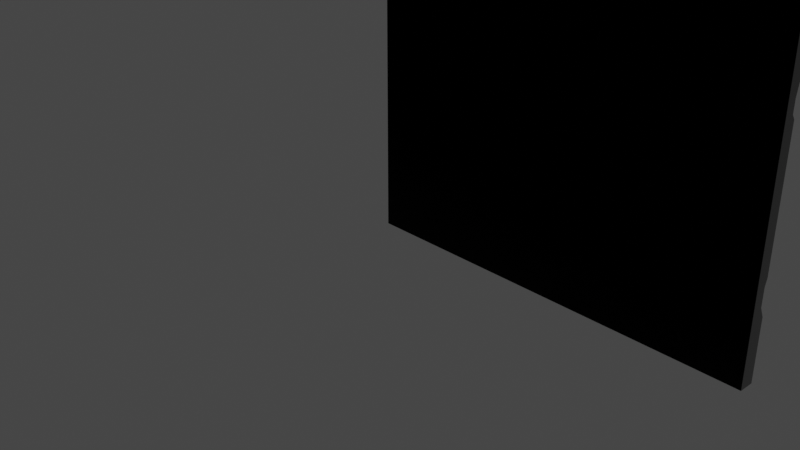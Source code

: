 # Source: Wall.blend  (saved by Blender 3.1.7; exported with 4.5.12 LTS)
import bpy
from mathutils import Matrix  # noqa: F401  (used for matrix-valued properties, if any)

bpy.ops.wm.read_factory_settings(use_empty=True)
scene = bpy.context.scene
scene.name = 'Scene'

# ---- collections
col_collection = bpy.data.collections.new('Collection'); scene.collection.children.link(col_collection)

# ---- images (referenced by path relative to the original .blend; pixels are not part of the script)
import os
ASSET_DIR = os.environ.get("B2B_ASSET_DIR", "")  # directory of the original .blend (textures are referenced by path, not embedded)
HERE = os.path.dirname(os.path.abspath(__file__))  # packed textures are extracted next to this script under _unpacked/

def load_image(name, relpath, width, height, colorspace="sRGB"):
    """Load a texture the original file referenced (path relative to the .blend, or extracted next to this script)."""
    p = next((c for c in (os.path.join(HERE, relpath), os.path.join(ASSET_DIR, relpath)) if relpath and os.path.exists(c)), "")
    if p:
        img = bpy.data.images.load(p, check_existing=True)
        img.name = name
    else:  # same state as the original file: an image datablock whose file is absent (Cycles renders it pink)
        img = bpy.data.images.new(name, width, height)
        img.source = "FILE"
        img.filepath = "//" + (relpath or name)
    img.colorspace_settings.name = colorspace
    return img
img_wall_multiset_diffuse_png_001 = load_image('Wall multiset_Diffuse.png.001', 'Wall multiset_Diffuse.png', 1024, 1024, 'sRGB')
img_wall_multiset_maskmap_png_001 = load_image('Wall multiset_Maskmap.png.001', 'Wall multiset_Maskmap.png', 1024, 1024, 'sRGB')
img_wall_multiset_normal_png_002 = load_image('Wall multiset_Normal.png.002', 'Wall multiset_Normal.png', 1024, 1024, 'sRGB')

# ---- materials (node trees are filled in below, after node groups)
mat_wall_1_001 = bpy.data.materials.new('wall 1.001')
mat_wall_1_001.use_transparent_shadow = False
mat_wall_1_001.preview_render_type = 'CUBE'
mat_wall_1_001.diffuse_color = (0.588, 0.588, 0.588, 1.0)
mat_wall_1_001.roughness = 0.8586
mat_wall_1_001.specular_intensity = 0.0
mat_wall_1_001.metallic = 1.0

# ---- material node trees
mat_wall_1_001.use_nodes = True; mat_wall_1_001.node_tree.nodes.clear()
_N = mat_wall_1_001.node_tree.nodes; _L = mat_wall_1_001.node_tree.links
n0 = _N.new('ShaderNodeOutputMaterial'); n0.name = 'Material Output'; n0.location = (265, 826)
n1 = _N.new('ShaderNodeBsdfPrincipled'); n1.name = 'Principled BSDF'; n1.location = (-25, 826)
n1.distribution = 'GGX'
n1.subsurface_method = 'RANDOM_WALK_SKIN'
n1.inputs[3].default_value = 1.45
n1.inputs[13].default_value = 0.0
n1.inputs[27].default_value = (0.0, 0.0, 0.0, 1.0)
n2 = _N.new('ShaderNodeNormalMap'); n2.name = 'Normal Map'; n2.location = (-322, 2)
n2.label = 'Normal/Map'
n2.inputs[0].default_value = 0.3
n3 = _N.new('ShaderNodeInvert'); n3.name = 'Invert'; n3.location = (-365, 308)
n4 = _N.new('ShaderNodeSeparateColor'); n4.name = 'Separate RGB'; n4.location = (-557, 559)
n5 = _N.new('ShaderNodeMix'); n5.name = 'Mix'; n5.location = (-344, 809)
n5.data_type = 'RGBA'
n5.blend_type = 'MULTIPLY'
n5.inputs[0].default_value = 1.0
n6 = _N.new('ShaderNodeTexImage'); n6.name = 'Image Texture'; n6.location = (-886, 820)
n6.image = img_wall_multiset_diffuse_png_001
n7 = _N.new('ShaderNodeTexImage'); n7.name = 'Image Texture.001'; n7.location = (-897, 450)
n7.image = img_wall_multiset_maskmap_png_001
n8 = _N.new('ShaderNodeTexImage'); n8.name = 'Image Texture.002'; n8.location = (-709, -1)
n8.image = img_wall_multiset_normal_png_002
_L.new(n1.outputs[0], n0.inputs[0])
_L.new(n2.outputs[0], n1.inputs[5])
_L.new(n4.outputs[0], n1.inputs[1])
_L.new(n3.outputs[0], n1.inputs[2])
_L.new(n5.outputs[2], n1.inputs[0])
_L.new(n4.outputs[1], n5.inputs[7])
_L.new(n6.outputs[0], n5.inputs[6])
_L.new(n7.outputs[0], n4.inputs[0])
_L.new(n7.outputs[1], n3.inputs[1])
_L.new(n8.outputs[0], n2.inputs[1])
n0.is_active_output = True

# ---- world
world_world = bpy.data.worlds.new('World'); scene.world = world_world
world_world.use_nodes = True; world_world.node_tree.nodes.clear()
_N = world_world.node_tree.nodes; _L = world_world.node_tree.links
n0 = _N.new('ShaderNodeOutputWorld'); n0.name = 'World Output'; n0.location = (300, 300)
n1 = _N.new('ShaderNodeBackground'); n1.name = 'Background'; n1.location = (10, 300)
n1.inputs[0].default_value = (0.05088, 0.05088, 0.05088, 1.0)
_L.new(n1.outputs[0], n0.inputs[0])
n0.is_active_output = True
world_world.color = (0.05088, 0.05088, 0.05088)
world_world.use_sun_shadow = False
world_world.sun_shadow_jitter_overblur = 0.0

# ---- cameras
cam_camera = bpy.data.cameras.new('Camera')
cam_camera.clip_end = 100.0
cam_camera.ortho_scale = 7.314

# ---- lights
light_light = bpy.data.lights.new('Light', 'POINT')
light_light.transmission_factor = 0.0
light_light.energy = 1000.0
light_light.shadow_soft_size = 0.1
light_light.shadow_maximum_resolution = 0.006
light_light.use_absolute_resolution = True

# ---- meshes
me_mesh_003 = bpy.data.meshes.new('Mesh.003')
me_mesh_003.from_pydata([(0.0, 0.0, -3.278e-05), (400.0, 0.0, -0.0001028), (0.0, 60.03, -3.278e-05), (400.0, 60.03, -0.0001028), (0.0, 69.95, 4.673), (400.0, 69.95, 4.673), (0.0, 87.63, 4.673), (400.0, 87.63, 4.673), (0.0, 95.06, 2.597), (400.0, 95.06, 2.597), (0.0, 219.8, 2.597), (400.0, 219.8, 2.597), (0.0, 224.0, 5.661), (400.0, 224.0, 5.661), (0.0, 236.0, 5.661), (400.0, 236.0, 5.661), (0.0, 266.2, -3.278e-05), (400.0, 266.2, -0.0001028), (0.0, 400.0, -3.278e-05), (400.0, 400.0, -0.0001028), (200.0, 0.0, -6.78e-05), (200.0, 60.03, -6.78e-05), (200.0, 69.95, 4.673), (200.0, 87.63, 4.673), (200.0, 95.06, 2.597), (200.0, 219.8, 2.597), (200.0, 224.0, 5.661), (200.0, 236.0, 5.661), (200.0, 266.2, -6.78e-05), (200.0, 400.0, -6.78e-05), (0.0, 0.0, 15.0), (400.0, 0.0, 15.0), (0.0, 60.03, 15.0), (400.0, 60.03, 15.0), (0.0, 69.95, 15.0), (400.0, 69.95, 15.0), (0.0, 87.63, 15.0), (400.0, 87.63, 15.0), (0.0, 95.06, 15.0), (400.0, 95.06, 15.0), (0.0, 219.8, 15.0), (400.0, 219.8, 15.0), (0.0, 224.0, 15.0), (400.0, 224.0, 15.0), (0.0, 236.0, 15.0), (400.0, 236.0, 15.0), (0.0, 266.2, 15.0), (400.0, 266.2, 15.0), (0.0, 400.0, 15.0), (400.0, 400.0, 15.0), (200.0, 0.0, 15.0), (200.0, 400.0, 15.0), (0.0001907, 0.0, 15.0), (0.0001907, 400.0, 15.0), (400.0, 0.0, 15.0), (400.0, 400.0, 15.0)], [], [(20, 21, 3, 1), (21, 22, 5, 3), (22, 23, 7, 5), (23, 24, 9, 7), (24, 25, 11, 9), (25, 26, 13, 11), (26, 27, 15, 13), (27, 28, 17, 15), (28, 29, 19, 17), (0, 2, 21, 20), (2, 4, 22, 21), (4, 6, 23, 22), (6, 8, 24, 23), (8, 10, 25, 24), (10, 12, 26, 25), (12, 14, 27, 26), (14, 16, 28, 27), (16, 18, 29, 28), (20, 1, 31, 50), (1, 3, 33, 31), (2, 0, 30, 32), (4, 2, 32, 34), (3, 5, 35, 33), (6, 4, 34, 36), (5, 7, 37, 35), (8, 6, 36, 38), (7, 9, 39, 37), (10, 8, 38, 40), (9, 11, 41, 39), (12, 10, 40, 42), (11, 13, 43, 41), (14, 12, 42, 44), (13, 15, 45, 43), (16, 14, 44, 46), (15, 17, 47, 45), (18, 16, 46, 48), (17, 19, 49, 47), (29, 18, 48, 51), (0, 20, 50, 30), (19, 29, 51, 49), (52, 54, 55, 53)])
me_mesh_003.polygons.foreach_set('use_smooth', [True] * 41)
_k = set([(0, 2), (0, 20), (0, 30), (1, 3), (1, 20), (1, 31), (2, 4), (2, 21), (3, 5), (3, 21), (4, 6), (4, 22), (5, 7), (5, 22), (6, 8), (6, 23), (7, 9), (7, 23), (8, 10), (8, 24), (9, 11), (9, 24), (10, 12), (10, 25), (11, 13), (11, 25), (12, 14), (12, 26), (13, 15), (13, 26), (14, 16), (14, 27), (15, 17), (15, 27), (16, 18), (16, 28), (17, 19), (17, 28), (18, 29), (18, 48), (19, 29), (19, 49)])
me_mesh_003.attributes.new('sharp_edge', 'BOOLEAN', 'EDGE').data.foreach_set('value', [ (min(e.vertices), max(e.vertices)) in _k for e in me_mesh_003.edges])
_uv = me_mesh_003.uv_layers.new(name='UVChannel_1')
_uv.uv.foreach_set('vector', [0.4991, 0.6681, 0.4991, 0.7172, 0.3354, 0.7172, 0.3354, 0.6681, 0.4991, 0.7172, 0.4991, 0.7253, 0.3354, 0.7253, 0.3354, 0.7172, 0.4991, 0.7253, 0.4991, 0.7398, 0.3354, 0.7398, 0.3354, 0.7253, 0.4991, 0.7398, 0.4991, 0.7459, 0.3354, 0.7459, 0.3354, 0.7398, 0.4991, 0.7459, 0.4991, 0.848, 0.3354, 0.848, 0.3354, 0.7459, 0.4991, 0.848, 0.4991, 0.8514, 0.3354, 0.8514, 0.3354, 0.848, 0.4991, 0.8514, 0.4991, 0.8612, 0.3354, 0.8612, 0.3354, 0.8514, 0.4991, 0.8612, 0.4991, 0.8859, 0.3354, 0.8859, 0.3354, 0.8612, 0.4991, 0.8859, 0.4991, 0.9954, 0.3354, 0.9954, 0.3354, 0.8859, 0.6628, 0.6681, 0.6628, 0.7172, 0.4991, 0.7172, 0.4991, 0.6681, 0.6628, 0.7172, 0.6628, 0.7253, 0.4991, 0.7253, 0.4991, 0.7172, 0.6628, 0.7253, 0.6628, 0.7398, 0.4991, 0.7398, 0.4991, 0.7253, 0.6628, 0.7398, 0.6628, 0.7459, 0.4991, 0.7459, 0.4991, 0.7398, 0.6628, 0.7459, 0.6628, 0.848, 0.4991, 0.848, 0.4991, 0.7459, 0.6628, 0.848, 0.6628, 0.8514, 0.4991, 0.8514, 0.4991, 0.848, 0.6628, 0.8514, 0.6628, 0.8612, 0.4991, 0.8612, 0.4991, 0.8514, 0.6628, 0.8612, 0.6628, 0.8859, 0.4991, 0.8859, 0.4991, 0.8612, 0.6628, 0.8859, 0.6628, 0.9954, 0.4991, 0.9954, 0.4991, 0.8859, -0.6613, 0.8979, -0.5213, 0.8979, -0.5213, 0.9084, -0.6613, 0.9084, -0.2277, 0.6929, -0.2277, 0.737, -0.2388, 0.737, -0.2388, 0.6929, -0.2407, 0.7369, -0.2394, 0.6927, -0.2283, 0.6931, -0.2297, 0.7372, -0.2375, 0.7443, -0.2407, 0.7369, -0.2297, 0.7372, -0.2299, 0.7445, -0.2277, 0.737, -0.2312, 0.7443, -0.2388, 0.7443, -0.2388, 0.737, -0.2379, 0.7573, -0.2375, 0.7443, -0.2299, 0.7445, -0.2303, 0.7574, -0.2312, 0.7443, -0.2312, 0.7574, -0.2388, 0.7574, -0.2388, 0.7443, -0.2394, 0.7628, -0.2379, 0.7573, -0.2303, 0.7574, -0.2303, 0.7628, -0.2312, 0.7574, -0.2296, 0.7628, -0.2388, 0.7628, -0.2388, 0.7574, -0.2394, 0.8547, -0.2394, 0.7628, -0.2303, 0.7628, -0.2303, 0.8547, -0.2296, 0.7628, -0.2296, 0.8547, -0.2388, 0.8547, -0.2388, 0.7628, -0.2371, 0.8578, -0.2394, 0.8547, -0.2303, 0.8547, -0.2302, 0.8577, -0.2296, 0.8547, -0.2319, 0.8578, -0.2388, 0.8578, -0.2388, 0.8547, -0.2368, 0.8666, -0.2371, 0.8578, -0.2302, 0.8577, -0.23, 0.8664, -0.2319, 0.8578, -0.2319, 0.8666, -0.2388, 0.8666, -0.2388, 0.8578, -0.2403, 0.8889, -0.2368, 0.8666, -0.23, 0.8664, -0.2292, 0.8887, -0.2319, 0.8666, -0.2277, 0.8888, -0.2388, 0.8888, -0.2388, 0.8666, -0.2403, 0.9873, -0.2403, 0.8889, -0.2292, 0.8887, -0.2292, 0.9873, -0.2277, 0.8888, -0.2277, 0.9873, -0.2388, 0.9873, -0.2388, 0.8888, -0.6455, 0.9398, -0.7742, 0.9398, -0.7742, 0.9302, -0.6455, 0.9302, -0.8014, 0.8979, -0.6613, 0.8979, -0.6613, 0.9084, -0.8014, 0.9084, -0.5167, 0.9398, -0.6455, 0.9398, -0.6455, 0.9302, -0.5167, 0.9302, 0.6676, 0.6687, 0.9946, 0.6687, 0.9946, 0.9956, 0.6676, 0.9956])
_ca = me_mesh_003.color_attributes.new('Col', 'BYTE_COLOR', 'CORNER')
_ca.data.foreach_set('color', [0.0, 0.7379, 0.07819, 1.0, 0.0, 0.7379, 0.07819, 1.0, 0.0, 0.7379, 0.07819, 1.0, 0.0, 0.7379, 0.07819, 1.0, 0.0, 0.7379, 0.07819, 1.0, 0.0, 0.7379, 0.07819, 1.0, 0.0, 0.7379, 0.07819, 1.0, 0.0, 0.7379, 0.07819, 1.0, 0.0, 0.7379, 0.07819, 1.0, 0.0, 0.7379, 0.07819, 1.0, 0.0, 0.7379, 0.07819, 1.0, 0.0, 0.7379, 0.07819, 1.0, 0.0, 0.7379, 0.07819, 1.0, 0.0, 0.7379, 0.07819, 1.0, 0.0, 0.7379, 0.07819, 1.0, 0.0, 0.7379, 0.07819, 1.0, 0.0, 0.7379, 0.07819, 1.0, 0.0, 0.7379, 0.07819, 1.0, 0.0, 0.7379, 0.07819, 1.0, 0.0, 0.7379, 0.07819, 1.0, 0.0, 0.7379, 0.07819, 1.0, 0.0, 0.7379, 0.07819, 1.0, 0.0, 0.7379, 0.07819, 1.0, 0.0, 0.7379, 0.07819, 1.0, 0.0, 0.7379, 0.07819, 1.0, 0.0, 0.7379, 0.07819, 1.0, 0.0, 0.7379, 0.07819, 1.0, 0.0, 0.7379, 0.07819, 1.0, 0.0, 0.7379, 0.07819, 1.0, 0.0, 0.7379, 0.07819, 1.0, 0.0, 0.7379, 0.07819, 1.0, 0.0, 0.7379, 0.07819, 1.0, 0.0, 0.7379, 0.07819, 1.0, 0.0, 0.7379, 0.07819, 1.0, 0.0, 0.7379, 0.07819, 1.0, 0.0, 0.7379, 0.07819, 1.0, 0.0, 0.7379, 0.07819, 1.0, 0.0, 0.7379, 0.07819, 1.0, 0.0, 0.7379, 0.07819, 1.0, 0.0, 0.7379, 0.07819, 1.0, 0.0, 0.7379, 0.07819, 1.0, 0.0, 0.7379, 0.07819, 1.0, 0.0, 0.7379, 0.07819, 1.0, 0.0, 0.7379, 0.07819, 1.0, 0.0, 0.7379, 0.07819, 1.0, 0.0, 0.7379, 0.07819, 1.0, 0.0, 0.7379, 0.07819, 1.0, 0.0, 0.7379, 0.07819, 1.0, 0.0, 0.7379, 0.07819, 1.0, 0.0, 0.7379, 0.07819, 1.0, 0.0, 0.7379, 0.07819, 1.0, 0.0, 0.7379, 0.07819, 1.0, 0.0, 0.7379, 0.07819, 1.0, 0.0, 0.7379, 0.07819, 1.0, 0.0, 0.7379, 0.07819, 1.0, 0.0, 0.7379, 0.07819, 1.0, 0.0, 0.7379, 0.07819, 1.0, 0.0, 0.7379, 0.07819, 1.0, 0.0, 0.7379, 0.07819, 1.0, 0.0, 0.7379, 0.07819, 1.0, 0.0, 0.7379, 0.07819, 1.0, 0.0, 0.7379, 0.07819, 1.0, 0.0, 0.7379, 0.07819, 1.0, 0.0, 0.7379, 0.07819, 1.0, 0.0, 0.7379, 0.07819, 1.0, 0.0, 0.7379, 0.07819, 1.0, 0.0, 0.7379, 0.07819, 1.0, 0.0, 0.7379, 0.07819, 1.0, 0.0, 0.7379, 0.07819, 1.0, 0.0, 0.7379, 0.07819, 1.0, 0.0, 0.7379, 0.07819, 1.0, 0.0, 0.7379, 0.07819, 1.0, 0.0, 0.7379, 0.07819, 1.0, 0.0, 0.7379, 0.07819, 1.0, 0.0, 0.7379, 0.07819, 1.0, 0.0, 0.7379, 0.07819, 1.0, 0.0, 0.7379, 0.07819, 1.0, 0.0, 0.7379, 0.07819, 1.0, 0.0, 0.7379, 0.07819, 1.0, 0.0, 0.7379, 0.07819, 1.0, 0.0, 0.7379, 0.07819, 1.0, 0.0, 0.7379, 0.07819, 1.0, 0.0, 0.7379, 0.07819, 1.0, 0.0, 0.7379, 0.07819, 1.0, 0.0, 0.7379, 0.07819, 1.0, 0.0, 0.7379, 0.07819, 1.0, 0.0, 0.7379, 0.07819, 1.0, 0.0, 0.7379, 0.07819, 1.0, 0.0, 0.7379, 0.07819, 1.0, 0.0, 0.7379, 0.07819, 1.0, 0.0, 0.7379, 0.07819, 1.0, 0.0, 0.7379, 0.07819, 1.0, 0.0, 0.7379, 0.07819, 1.0, 0.0, 0.7379, 0.07819, 1.0, 0.0, 0.7379, 0.07819, 1.0, 0.0, 0.7379, 0.07819, 1.0, 0.0, 0.7379, 0.07819, 1.0, 0.0, 0.7379, 0.07819, 1.0, 0.0, 0.7379, 0.07819, 1.0, 0.0, 0.7379, 0.07819, 1.0, 0.0, 0.7379, 0.07819, 1.0, 0.0, 0.7379, 0.07819, 1.0, 0.0, 0.7379, 0.07819, 1.0, 0.0, 0.7379, 0.07819, 1.0, 0.0, 0.7379, 0.07819, 1.0, 0.0, 0.7379, 0.07819, 1.0, 0.0, 0.7379, 0.07819, 1.0, 0.0, 0.7379, 0.07819, 1.0, 0.0, 0.7379, 0.07819, 1.0, 0.0, 0.7379, 0.07819, 1.0, 0.0, 0.7379, 0.07819, 1.0, 0.0, 0.7379, 0.07819, 1.0, 0.0, 0.7379, 0.07819, 1.0, 0.0, 0.7379, 0.07819, 1.0, 0.0, 0.7379, 0.07819, 1.0, 0.0, 0.7379, 0.07819, 1.0, 0.0, 0.7379, 0.07819, 1.0, 0.0, 0.7379, 0.07819, 1.0, 0.0, 0.7379, 0.07819, 1.0, 0.0, 0.7379, 0.07819, 1.0, 0.0, 0.7379, 0.07819, 1.0, 0.0, 0.7379, 0.07819, 1.0, 0.0, 0.7379, 0.07819, 1.0, 0.0, 0.7379, 0.07819, 1.0, 0.0, 0.7379, 0.07819, 1.0, 0.0, 0.7379, 0.07819, 1.0, 0.0, 0.7379, 0.07819, 1.0, 0.0, 0.7379, 0.07819, 1.0, 0.0, 0.7379, 0.07819, 1.0, 0.0, 0.7379, 0.07819, 1.0, 0.0, 0.7379, 0.07819, 1.0, 0.0, 0.7379, 0.07819, 1.0, 0.0, 0.7379, 0.07819, 1.0, 0.0, 0.7379, 0.07819, 1.0, 0.0, 0.7379, 0.07819, 1.0, 0.0, 0.7379, 0.07819, 1.0, 0.0, 0.7379, 0.07819, 1.0, 0.0, 0.7379, 0.07819, 1.0, 0.0, 0.7379, 0.07819, 1.0, 0.0, 0.7379, 0.07819, 1.0, 0.0, 0.7379, 0.07819, 1.0, 0.0, 0.7379, 0.07819, 1.0, 0.0, 0.7379, 0.07819, 1.0, 0.0, 0.7379, 0.07819, 1.0, 0.0, 0.7379, 0.07819, 1.0, 0.0, 0.7379, 0.07819, 1.0, 0.0, 0.7379, 0.07819, 1.0, 0.0, 0.7379, 0.07819, 1.0, 0.0, 0.7379, 0.07819, 1.0, 0.0, 0.7379, 0.07819, 1.0, 0.0, 0.7379, 0.07819, 1.0, 0.0, 0.7379, 0.07819, 1.0, 0.0, 0.7379, 0.07819, 1.0, 0.0, 0.7379, 0.07819, 1.0, 0.0, 0.7379, 0.07819, 1.0, 0.0, 0.7379, 0.07819, 1.0, 0.0, 0.7379, 0.07819, 1.0, 0.0, 0.7379, 0.07819, 1.0, 0.0, 0.7379, 0.07819, 1.0, 0.0, 0.7379, 0.07819, 1.0, 0.7605, 0.0, 0.0, 1.0, 0.7605, 0.0, 0.0, 1.0, 0.7605, 0.0, 0.0, 1.0, 0.7605, 0.0, 0.0, 1.0])
me_mesh_003.materials.append(mat_wall_1_001)
me_mesh_003.use_remesh_fix_poles = True
me_mesh_003.use_remesh_preserve_attributes = False
me_mesh_003.update()
me_mesh_003.normals_split_custom_set([tuple(v) for v in zip(*[iter([-1.751e-07, 0.0, -1.0, -1.751e-07, 0.0, -1.0, -1.751e-07, 0.0, -1.0, -1.751e-07, 0.0, -1.0, -1.588e-07, 0.4262, -0.9046, -1.588e-07, 0.4262, -0.9046, -1.601e-07, 0.4262, -0.9046, -1.601e-07, 0.4262, -0.9046, -1.748e-07, 0.0, -1.0, -1.748e-07, 0.0, -1.0, -1.77e-07, 0.0, -1.0, -1.77e-07, 0.0, -1.0, -1.685e-07, -0.2687, -0.9632, -1.685e-07, -0.2687, -0.9632, -1.704e-07, -0.2687, -0.9632, -1.704e-07, -0.2687, -0.9632, -1.743e-07, 0.0, -1.0, -1.743e-07, 0.0, -1.0, -1.749e-07, 0.0, -1.0, -1.749e-07, 0.0, -1.0, -1.423e-07, 0.5863, -0.8101, -1.423e-07, 0.5863, -0.8101, -1.423e-07, 0.5863, -0.8101, -1.423e-07, 0.5863, -0.8101, -1.758e-07, 0.0, -1.0, -1.758e-07, 0.0, -1.0, -1.79e-07, 0.0, -1.0, -1.79e-07, 0.0, -1.0, -1.717e-07, -0.184, -0.9829, -1.717e-07, -0.184, -0.9829, -1.736e-07, -0.184, -0.9829, -1.736e-07, -0.184, -0.9829, -1.751e-07, 0.0, -1.0, -1.751e-07, 0.0, -1.0, -1.751e-07, 0.0, -1.0, -1.751e-07, 0.0, -1.0, -1.751e-07, 0.0, -1.0, -1.751e-07, 0.0, -1.0, -1.751e-07, 0.0, -1.0, -1.751e-07, 0.0, -1.0, -1.575e-07, 0.4262, -0.9046, -1.575e-07, 0.4262, -0.9046, -1.588e-07, 0.4262, -0.9046, -1.588e-07, 0.4262, -0.9046, -1.726e-07, 0.0, -1.0, -1.726e-07, 0.0, -1.0, -1.748e-07, 0.0, -1.0, -1.748e-07, 0.0, -1.0, -1.667e-07, -0.2687, -0.9632, -1.667e-07, -0.2687, -0.9632, -1.685e-07, -0.2687, -0.9632, -1.685e-07, -0.2687, -0.9632, -1.737e-07, 0.0, -1.0, -1.737e-07, 0.0, -1.0, -1.743e-07, 0.0, -1.0, -1.743e-07, 0.0, -1.0, -1.423e-07, 0.5863, -0.8101, -1.423e-07, 0.5863, -0.8101, -1.423e-07, 0.5863, -0.8101, -1.423e-07, 0.5863, -0.8101, -1.726e-07, 0.0, -1.0, -1.726e-07, 0.0, -1.0, -1.758e-07, 0.0, -1.0, -1.758e-07, 0.0, -1.0, -1.699e-07, -0.184, -0.9829, -1.699e-07, -0.184, -0.9829, -1.717e-07, -0.184, -0.9829, -1.717e-07, -0.184, -0.9829, -1.751e-07, 0.0, -1.0, -1.751e-07, 0.0, -1.0, -1.751e-07, 0.0, -1.0, -1.751e-07, 0.0, -1.0, 0.0, -1.0, 0.0, 0.0, -1.0, 0.0, 0.0, -1.0, 0.0, 0.0, -1.0, 0.0, 1.0, 0.0, 0.0, 1.0, -1.627e-06, 0.0, 1.0, -1.944e-06, 0.0, 1.0, 0.0, 0.0, -1.0, 0.0, 0.0, -1.0, 0.0, 0.0, -1.0, 0.0, 0.0, -1.0, 0.0, 0.0, -1.0, 0.0, 0.0, -1.0, 0.0, 0.0, -1.0, 0.0, 0.0, -1.0, 0.0, 0.0, 1.0, -1.627e-06, 0.0, 1.0, -2.183e-06, 0.0, 1.0, -1.944e-06, 0.0, 1.0, -1.944e-06, 0.0, -1.0, 0.0, 0.0, -1.0, 0.0, 0.0, -1.0, 0.0, 0.0, -1.0, 0.0, 0.0, 1.0, -2.183e-06, 0.0, 1.0, 0.0, 0.0, 1.0, 0.0, 0.0, 1.0, -1.944e-06, 0.0, -1.0, 0.0, 0.0, -1.0, 0.0, 0.0, -1.0, 0.0, 0.0, -1.0, 0.0, 0.0, 1.0, 0.0, 0.0, 1.0, 0.0, 0.0, 1.0, 0.0, 0.0, 1.0, 0.0, 0.0, -1.0, 0.0, 0.0, -1.0, 0.0, 0.0, -1.0, 0.0, 0.0, -1.0, 0.0, 0.0, 1.0, 0.0, 0.0, 1.0, 1.992e-06, 0.0, 1.0, 2.652e-06, 0.0, 1.0, 0.0, 0.0, -1.0, 0.0, 0.0, -1.0, 0.0, 0.0, -1.0, 0.0, 0.0, -1.0, 0.0, 0.0, 1.0, 1.992e-06, 0.0, 1.0, 3.093e-06, 0.0, 1.0, 2.652e-06, 0.0, 1.0, 2.652e-06, 0.0, -1.0, 0.0, 0.0, -1.0, 0.0, 0.0, -1.0, 0.0, 0.0, -1.0, 0.0, 0.0, 1.0, 3.093e-06, 0.0, 1.0, 0.0, 0.0, 1.0, 0.0, 0.0, 1.0, 2.652e-06, 0.0, -1.0, 0.0, 0.0, -1.0, 0.0, 0.0, -1.0, 0.0, 0.0, -1.0, 0.0, 0.0, 1.0, 0.0, 0.0, 1.0, 0.0, 0.0, 1.0, 0.0, 0.0, 1.0, 0.0, 0.0, -1.0, 0.0, 0.0, -1.0, 0.0, 0.0, -1.0, 0.0, 0.0, -1.0, 0.0, 0.0, 1.0, 0.0, 0.0, 1.0, 0.0, 0.0, 1.0, 0.0, 0.0, 1.0, 0.0, 0.0, 0.0, 1.0, 0.0, 0.0, 1.0, 0.0, 0.0, 1.0, 0.0, 0.0, 1.0, 0.0, 0.0, -1.0, 0.0, 0.0, -1.0, 0.0, 0.0, -1.0, 0.0, 0.0, -1.0, 0.0, 0.0, 1.0, 0.0, 0.0, 1.0, 0.0, 0.0, 1.0, 0.0, 0.0, 1.0, 0.0, 8.85e-08, 0.0, 1.0, 8.85e-08, 0.0, 1.0, 8.85e-08, 0.0, 1.0, 8.85e-08, 0.0, 1.0])] * 3)])

# ---- objects
ob_light = bpy.data.objects.new('Light', light_light)
ob_camera = bpy.data.objects.new('Camera', cam_camera)
ob_wall_2 = bpy.data.objects.new('Wall 2', me_mesh_003)

# ---- transforms, parenting, visibility, modifiers, constraints
ob_light.location = (4.076, 1.005, 5.904)
ob_light.rotation_euler = (0.6503, 0.05522, 1.866)
ob_light.lock_rotations_4d = False
ob_light.empty_display_type = 'ARROWS'
ob_light.color = (0.0, 0.0, 0.0, 0.0)
ob_light.lineart.crease_threshold = 0.0
ob_camera.location = (7.359, -6.926, 4.958)
ob_camera.rotation_euler = (1.109, 0.0, 0.8149)
ob_camera.lock_rotations_4d = False
ob_camera.empty_display_type = 'ARROWS'
ob_camera.color = (0.0, 0.0, 0.0, 0.0)
ob_camera.display_type = 'WIRE'
ob_camera.lineart.crease_threshold = 0.0
ob_wall_2.location = (0.0, 0.0, -2.45e-07)
ob_wall_2.rotation_euler = (1.571, -0.0, 0.0)
ob_wall_2.scale = (0.01, 0.01, 0.01)
ob_wall_2.color = (0.8, 0.8, 0.8, 1.0)

# ---- collection membership
col_collection.objects.link(ob_light)
col_collection.objects.link(ob_camera)
col_collection.objects.link(ob_wall_2)

# ---- scene / render settings (as saved in the file)
scene.camera = ob_camera
scene.frame_start = 1; scene.frame_end = 250; scene.frame_set(1)
scene.render.engine = 'BLENDER_EEVEE_NEXT'
scene.render.fps = 30
scene.cycles.sampling_pattern = 'TABULATED_SOBOL'
scene.cycles.use_light_tree = False
scene.view_settings.view_transform = 'Filmic'
bpy.context.view_layer.update()
